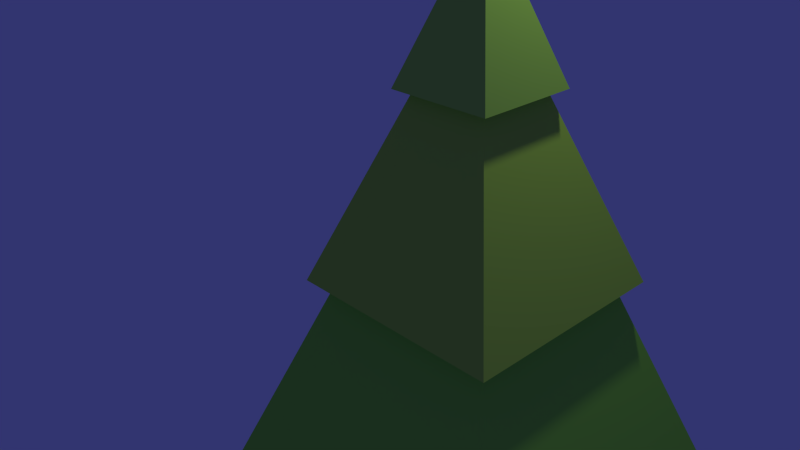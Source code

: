 # Source: tree_1.blend  (saved by Blender 2.71.0; exported with 4.5.12 LTS)
import bpy
from mathutils import Matrix  # noqa: F401  (used for matrix-valued properties, if any)

bpy.ops.wm.read_factory_settings(use_empty=True)
scene = bpy.context.scene
scene.name = 'Scene'

# ---- collections
col_collection_1 = bpy.data.collections.new('Collection 1'); scene.collection.children.link(col_collection_1)

# ---- materials (node trees are filled in below, after node groups)
mat_treecold_2_002 = bpy.data.materials.new('TreeCold_2.002')
mat_treecold_2_002.alpha_threshold = 0.0
mat_treecold_2_002.use_transparent_shadow = False
mat_treecold_2_002.diffuse_color = (0.4638, 0.8, 0.08909, 1.0)
mat_treecold_2_002.roughness = 0.5
mat_treecold_2_002.specular_intensity = 0.0
mat_treecold_2_002.line_color = (0.0, 0.0, 0.0, 1.0)
mat_treecold_3 = bpy.data.materials.new('TreeCold_3')
mat_treecold_3.alpha_threshold = 0.0
mat_treecold_3.use_transparent_shadow = False
mat_treecold_3.diffuse_color = (0.4195, 0.8, 0.1068, 1.0)
mat_treecold_3.roughness = 0.5
mat_treecold_3.specular_intensity = 0.0
mat_treecold_3.line_color = (0.0, 0.0, 0.0, 1.0)
mat_material = bpy.data.materials.new('Material')
mat_material.alpha_threshold = 0.0
mat_material.use_transparent_shadow = False
mat_material.diffuse_color = (0.0985, 0.03002, 0.006669, 1.0)
mat_material.roughness = 0.5
mat_material.specular_intensity = 0.0
mat_material.line_color = (0.0, 0.0, 0.0, 1.0)
mat_treecold_1 = bpy.data.materials.new('TreeCold_1')
mat_treecold_1.alpha_threshold = 0.0
mat_treecold_1.use_transparent_shadow = False
mat_treecold_1.diffuse_color = (0.317, 0.8, 0.0804, 1.0)
mat_treecold_1.roughness = 0.5
mat_treecold_1.specular_intensity = 0.0
mat_treecold_1.line_color = (0.0, 0.0, 0.0, 1.0)

# ---- material node trees

# ---- world
world_world = bpy.data.worlds.new('World'); scene.world = world_world
world_world.color = (0.03232, 0.03506, 0.1626)
world_world.use_sun_shadow = False
world_world.sun_shadow_jitter_overblur = 0.0
world_world.cycles.sampling_method = 'MANUAL'
world_world.cycles.sample_map_resolution = 256

# ---- cameras
cam_camera = bpy.data.cameras.new('Camera')
cam_camera.clip_end = 100.0
cam_camera.lens = 35.0
cam_camera.sensor_width = 32.0
cam_camera.sensor_height = 18.0
cam_camera.ortho_scale = 7.314
cam_camera.dof.focus_distance = 0.0
cam_camera.dof.aperture_fstop = 128.0

# ---- lights
light_lamp = bpy.data.lights.new('Lamp', 'POINT')
light_lamp.transmission_factor = 0.0
light_lamp.cutoff_distance = 30.0
light_lamp.energy = 100.0
light_lamp.shadow_buffer_clip_start = 1.001
light_lamp.shadow_soft_size = 0.1
light_lamp.shadow_maximum_resolution = 0.006
light_lamp.use_absolute_resolution = True
light_lamp.cycles.use_multiple_importance_sampling = False

# ---- meshes
me_cube_005 = bpy.data.meshes.new('Cube.005')
me_cube_005.from_pydata([(2.097, 2.097, -6.513), (2.097, -2.097, -6.513), (-2.097, -2.097, -6.513), (-2.097, 2.097, -6.513), (-2.813e-07, -3.75e-07, 2.048)], [], [(0, 1, 2, 3), (0, 4, 1), (1, 4, 2), (2, 4, 3), (4, 0, 3)])
me_cube_005.materials.append(mat_treecold_2_002)
me_cube_005.use_remesh_preserve_volume = False
me_cube_005.use_remesh_preserve_attributes = False
me_cube_005.use_mirror_vertex_groups = False
me_cube_005.update()
me_cube_004 = bpy.data.meshes.new('Cube.004')
me_cube_004.from_pydata([(1.0, 1.0, -1.0), (1.0, -1.0, -1.0), (-1.0, -1.0, -1.0), (-1.0, 1.0, -1.0), (-1.341e-07, -1.788e-07, 3.325)], [], [(0, 1, 2, 3), (0, 4, 1), (1, 4, 2), (2, 4, 3), (4, 0, 3)])
me_cube_004.materials.append(mat_treecold_3)
me_cube_004.use_remesh_preserve_volume = False
me_cube_004.use_remesh_preserve_attributes = False
me_cube_004.use_mirror_vertex_groups = False
me_cube_004.update()
me_cube_003 = bpy.data.meshes.new('Cube.003')
me_cube_003.from_pydata([(-1.0, -1.0, -1.0), (-1.0, 1.0, -1.0), (1.0, 1.0, -1.0), (1.0, -1.0, -1.0), (-1.0, -1.0, 1.0), (-1.0, 1.0, 1.0), (1.0, 1.0, 1.0), (1.0, -1.0, 1.0)], [], [(4, 5, 1, 0), (5, 6, 2, 1), (6, 7, 3, 2), (7, 4, 0, 3), (0, 1, 2, 3), (7, 6, 5, 4)])
me_cube_003.materials.append(mat_material)
me_cube_003.use_remesh_preserve_volume = False
me_cube_003.use_remesh_preserve_attributes = False
me_cube_003.use_mirror_vertex_groups = False
me_cube_003.update()
me_cube = bpy.data.meshes.new('Cube')
me_cube.from_pydata([(3.39, 3.39, -13.57), (3.39, -3.39, -13.57), (-3.39, -3.39, -13.57), (-3.39, 3.39, -13.57), (-4.546e-07, -6.061e-07, 0.6803)], [], [(0, 1, 2, 3), (0, 4, 1), (1, 4, 2), (2, 4, 3), (4, 0, 3)])
me_cube.materials.append(mat_treecold_1)
me_cube.use_remesh_preserve_volume = False
me_cube.use_remesh_preserve_attributes = False
me_cube.use_mirror_vertex_groups = False
me_cube.update()

# ---- objects
ob_tree_part_2 = bpy.data.objects.new('tree_part_2', me_cube_005)
ob_tree_part_3 = bpy.data.objects.new('tree_part_3', me_cube_004)
ob_tree_base = bpy.data.objects.new('tree_base', me_cube_003)
ob_tree_part_1 = bpy.data.objects.new('tree_part_1', me_cube)
ob_lamp = bpy.data.objects.new('Lamp', light_lamp)
ob_camera = bpy.data.objects.new('Camera', cam_camera)

# ---- transforms, parenting, visibility, modifiers, constraints
ob_tree_part_2.location = (0.0, 0.0, 3.247)
ob_tree_part_2.scale = (0.3549, 0.3549, 0.2264)
ob_tree_part_2.lock_rotations_4d = False
ob_tree_part_2.empty_display_type = 'ARROWS'
ob_tree_part_2.lineart.crease_threshold = 0.0
ob_tree_part_3.location = (0.0, 0.0, 3.247)
ob_tree_part_3.scale = (0.3549, 0.3549, 0.2264)
ob_tree_part_3.lock_rotations_4d = False
ob_tree_part_3.empty_display_type = 'ARROWS'
ob_tree_part_3.lineart.crease_threshold = 0.0
ob_tree_base.location = (0.008405, 0.01281, 0.1444)
ob_tree_base.scale = (0.306, 0.306, 0.306)
ob_tree_base.lineart.crease_threshold = 0.0
ob_tree_part_1.location = (0.0, 0.0, 3.247)
ob_tree_part_1.scale = (0.3549, 0.3549, 0.2264)
ob_tree_part_1.lock_rotations_4d = False
ob_tree_part_1.empty_display_type = 'ARROWS'
ob_tree_part_1.lineart.crease_threshold = 0.0
ob_lamp.location = (0.282, 1.005, 5.459)
ob_lamp.rotation_euler = (0.6503, 0.05522, 1.866)
ob_lamp.lock_rotations_4d = False
ob_lamp.empty_display_type = 'ARROWS'
ob_lamp.color = (0.0, 0.0, 0.0, 0.0)
ob_lamp.lineart.crease_threshold = 0.0
ob_camera.location = (3.158, -3.574, 4.533)
ob_camera.rotation_euler = (1.109, 0.01082, 0.8149)
ob_camera.lock_rotations_4d = False
ob_camera.empty_display_type = 'ARROWS'
ob_camera.color = (0.0, 0.0, 0.0, 0.0)
ob_camera.display_type = 'WIRE'
ob_camera.lineart.crease_threshold = 0.0

# ---- collection membership
col_collection_1.objects.link(ob_tree_part_2)
col_collection_1.objects.link(ob_tree_part_3)
col_collection_1.objects.link(ob_tree_base)
col_collection_1.objects.link(ob_tree_part_1)
col_collection_1.objects.link(ob_lamp)
col_collection_1.objects.link(ob_camera)

# ---- scene / render settings (as saved in the file)
scene.camera = ob_camera
scene.frame_start = 1; scene.frame_end = 250; scene.frame_set(0)
scene.render.engine = 'BLENDER_EEVEE_NEXT'
scene.render.resolution_percentage = 50
scene.render.dither_intensity = 0.0
scene.cycles.use_denoising = False
scene.cycles.samples = 10
scene.cycles.sampling_pattern = 'TABULATED_SOBOL'
scene.cycles.light_sampling_threshold = 0.0
scene.cycles.use_adaptive_sampling = False
scene.cycles.use_light_tree = False
scene.cycles.blur_glossy = 0.0
scene.cycles.volume_bounces = 1
scene.cycles.pixel_filter_type = 'GAUSSIAN'
scene.cycles.sample_clamp_indirect = 0.0
scene.view_settings.view_transform = 'Standard'
bpy.context.view_layer.update()
